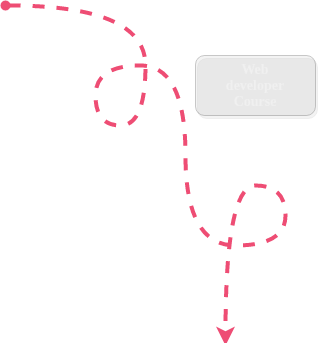

The diagram above was exported from draw.io. Its source (the exported page's mxGraphModel, read from the mxfile embedded in the PNG):
<mxGraphModel dx="1121" dy="653" grid="1" gridSize="10" guides="1" tooltips="1" connect="1" arrows="1" fold="1" page="1" pageScale="1" pageWidth="827" pageHeight="1169" math="0" shadow="0">
  <root>
    <mxCell id="0" />
    <mxCell id="1" parent="0" />
    <mxCell id="2" value="" style="endArrow=classic;html=1;endFill=1;endSize=6;edgeStyle=orthogonalEdgeStyle;curved=1;startArrow=oval;startFill=1;startSize=6;strokeWidth=4;movable=0;resizable=0;rotatable=0;deletable=0;editable=0;connectable=0;dashed=1;fillColor=#e51400;strokeColor=#ee4d74;" parent="1" edge="1">
      <mxGeometry width="50" height="50" relative="1" as="geometry">
        <mxPoint x="20" y="40" as="sourcePoint" />
        <mxPoint x="240" y="380" as="targetPoint" />
        <Array as="points">
          <mxPoint x="160" y="40" />
          <mxPoint x="160" y="160" />
          <mxPoint x="110" y="160" />
          <mxPoint x="110" y="100" />
          <mxPoint x="200" y="100" />
          <mxPoint x="200" y="280" />
          <mxPoint x="300" y="280" />
          <mxPoint x="300" y="220" />
          <mxPoint x="240" y="220" />
        </Array>
      </mxGeometry>
    </mxCell>
    <mxCell id="4" value="" style="rounded=1;whiteSpace=wrap;html=1;glass=0;shadow=1;opacity=20;textOpacity=70;fillColor=#C2C2C2;" vertex="1" parent="1">
      <mxGeometry x="210" y="90" width="120" height="60" as="geometry" />
    </mxCell>
    <mxCell id="5" value="&lt;font face=&quot;Lobster&quot; data-font-src=&quot;https://fonts.googleapis.com/css?family=Lobster&quot; style=&quot;font-size: 14px;&quot;&gt;Web developer Course&lt;/font&gt;" style="text;html=1;strokeColor=none;fillColor=none;align=center;verticalAlign=middle;whiteSpace=wrap;rounded=0;fontFamily=Georgia;fontStyle=1;fontColor=#F0F0F0;fontSize=14;" vertex="1" parent="1">
      <mxGeometry x="250" y="110" width="40" height="20" as="geometry" />
    </mxCell>
  </root>
</mxGraphModel>